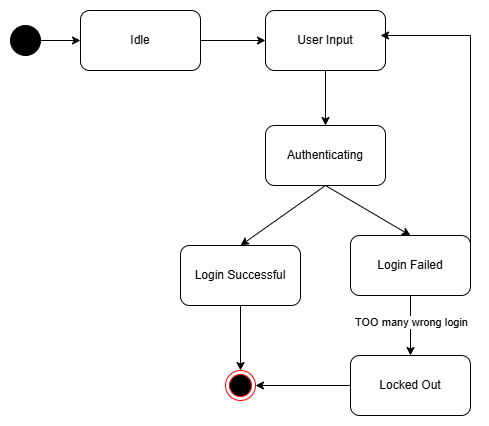

The diagram above was exported from draw.io. Its source (the exported page's mxGraphModel, read from the mxfile embedded in the PNG):
<mxGraphModel dx="435" dy="499" grid="1" gridSize="10" guides="1" tooltips="1" connect="1" arrows="1" fold="1" page="1" pageScale="1" pageWidth="850" pageHeight="1100" math="0" shadow="0">
  <root>
    <mxCell id="0" />
    <mxCell id="1" parent="0" />
    <mxCell id="gDe16JjcvKpHvwWBxwm9-1" value="" style="ellipse;fillColor=strokeColor;html=1;" vertex="1" parent="1">
      <mxGeometry x="110" y="150" width="30" height="30" as="geometry" />
    </mxCell>
    <mxCell id="gDe16JjcvKpHvwWBxwm9-2" value="Idle" style="rounded=1;whiteSpace=wrap;html=1;" vertex="1" parent="1">
      <mxGeometry x="180" y="135" width="120" height="60" as="geometry" />
    </mxCell>
    <mxCell id="gDe16JjcvKpHvwWBxwm9-3" value="User Input" style="rounded=1;whiteSpace=wrap;html=1;" vertex="1" parent="1">
      <mxGeometry x="365" y="135" width="120" height="60" as="geometry" />
    </mxCell>
    <mxCell id="gDe16JjcvKpHvwWBxwm9-5" value="Login Failed" style="rounded=1;whiteSpace=wrap;html=1;" vertex="1" parent="1">
      <mxGeometry x="450" y="360" width="120" height="60" as="geometry" />
    </mxCell>
    <mxCell id="gDe16JjcvKpHvwWBxwm9-6" value="Login Successful" style="rounded=1;whiteSpace=wrap;html=1;" vertex="1" parent="1">
      <mxGeometry x="280" y="370" width="120" height="60" as="geometry" />
    </mxCell>
    <mxCell id="gDe16JjcvKpHvwWBxwm9-7" value="Authenticating" style="rounded=1;whiteSpace=wrap;html=1;" vertex="1" parent="1">
      <mxGeometry x="365" y="250" width="120" height="60" as="geometry" />
    </mxCell>
    <mxCell id="gDe16JjcvKpHvwWBxwm9-8" value="Locked Out" style="rounded=1;whiteSpace=wrap;html=1;" vertex="1" parent="1">
      <mxGeometry x="450" y="480" width="120" height="60" as="geometry" />
    </mxCell>
    <mxCell id="gDe16JjcvKpHvwWBxwm9-9" value="" style="endArrow=classic;html=1;rounded=0;exitX=1;exitY=0.5;exitDx=0;exitDy=0;entryX=0;entryY=0.5;entryDx=0;entryDy=0;" edge="1" parent="1" source="gDe16JjcvKpHvwWBxwm9-2" target="gDe16JjcvKpHvwWBxwm9-3">
      <mxGeometry width="50" height="50" relative="1" as="geometry">
        <mxPoint x="250" y="290" as="sourcePoint" />
        <mxPoint x="300" y="240" as="targetPoint" />
      </mxGeometry>
    </mxCell>
    <mxCell id="gDe16JjcvKpHvwWBxwm9-10" value="" style="endArrow=classic;html=1;rounded=0;exitX=1;exitY=0.5;exitDx=0;exitDy=0;entryX=0;entryY=0.5;entryDx=0;entryDy=0;" edge="1" parent="1" source="gDe16JjcvKpHvwWBxwm9-1" target="gDe16JjcvKpHvwWBxwm9-2">
      <mxGeometry width="50" height="50" relative="1" as="geometry">
        <mxPoint x="250" y="290" as="sourcePoint" />
        <mxPoint x="300" y="240" as="targetPoint" />
      </mxGeometry>
    </mxCell>
    <mxCell id="gDe16JjcvKpHvwWBxwm9-11" value="" style="endArrow=classic;html=1;rounded=0;exitX=0.5;exitY=1;exitDx=0;exitDy=0;entryX=0.5;entryY=0;entryDx=0;entryDy=0;" edge="1" parent="1" source="gDe16JjcvKpHvwWBxwm9-3" target="gDe16JjcvKpHvwWBxwm9-7">
      <mxGeometry width="50" height="50" relative="1" as="geometry">
        <mxPoint x="250" y="290" as="sourcePoint" />
        <mxPoint x="300" y="240" as="targetPoint" />
      </mxGeometry>
    </mxCell>
    <mxCell id="gDe16JjcvKpHvwWBxwm9-12" value="" style="endArrow=classic;html=1;rounded=0;exitX=0.5;exitY=1;exitDx=0;exitDy=0;entryX=0.5;entryY=0;entryDx=0;entryDy=0;" edge="1" parent="1" source="gDe16JjcvKpHvwWBxwm9-7" target="gDe16JjcvKpHvwWBxwm9-6">
      <mxGeometry width="50" height="50" relative="1" as="geometry">
        <mxPoint x="380" y="410" as="sourcePoint" />
        <mxPoint x="430" y="360" as="targetPoint" />
      </mxGeometry>
    </mxCell>
    <mxCell id="gDe16JjcvKpHvwWBxwm9-13" value="" style="endArrow=classic;html=1;rounded=0;exitX=0.5;exitY=1;exitDx=0;exitDy=0;entryX=0.5;entryY=0;entryDx=0;entryDy=0;" edge="1" parent="1" source="gDe16JjcvKpHvwWBxwm9-7" target="gDe16JjcvKpHvwWBxwm9-5">
      <mxGeometry width="50" height="50" relative="1" as="geometry">
        <mxPoint x="380" y="410" as="sourcePoint" />
        <mxPoint x="430" y="360" as="targetPoint" />
      </mxGeometry>
    </mxCell>
    <mxCell id="gDe16JjcvKpHvwWBxwm9-14" value="" style="endArrow=classic;html=1;rounded=0;exitX=0.5;exitY=1;exitDx=0;exitDy=0;entryX=0.5;entryY=0;entryDx=0;entryDy=0;" edge="1" parent="1" source="gDe16JjcvKpHvwWBxwm9-5" target="gDe16JjcvKpHvwWBxwm9-8">
      <mxGeometry width="50" height="50" relative="1" as="geometry">
        <mxPoint x="380" y="540" as="sourcePoint" />
        <mxPoint x="430" y="490" as="targetPoint" />
      </mxGeometry>
    </mxCell>
    <mxCell id="gDe16JjcvKpHvwWBxwm9-19" value="TOO many wrong login" style="edgeLabel;html=1;align=center;verticalAlign=middle;resizable=0;points=[];" vertex="1" connectable="0" parent="gDe16JjcvKpHvwWBxwm9-14">
      <mxGeometry x="-0.1333" relative="1" as="geometry">
        <mxPoint as="offset" />
      </mxGeometry>
    </mxCell>
    <mxCell id="gDe16JjcvKpHvwWBxwm9-16" value="" style="ellipse;html=1;shape=endState;fillColor=#000000;strokeColor=#ff0000;" vertex="1" parent="1">
      <mxGeometry x="325" y="495" width="30" height="30" as="geometry" />
    </mxCell>
    <mxCell id="gDe16JjcvKpHvwWBxwm9-17" value="" style="endArrow=classic;html=1;rounded=0;exitX=0;exitY=0.5;exitDx=0;exitDy=0;entryX=1;entryY=0.5;entryDx=0;entryDy=0;" edge="1" parent="1" source="gDe16JjcvKpHvwWBxwm9-8" target="gDe16JjcvKpHvwWBxwm9-16">
      <mxGeometry width="50" height="50" relative="1" as="geometry">
        <mxPoint x="380" y="540" as="sourcePoint" />
        <mxPoint x="430" y="490" as="targetPoint" />
      </mxGeometry>
    </mxCell>
    <mxCell id="gDe16JjcvKpHvwWBxwm9-18" value="" style="endArrow=classic;html=1;rounded=0;" edge="1" parent="1">
      <mxGeometry width="50" height="50" relative="1" as="geometry">
        <mxPoint x="570" y="375" as="sourcePoint" />
        <mxPoint x="480" y="160" as="targetPoint" />
        <Array as="points">
          <mxPoint x="570" y="160" />
        </Array>
      </mxGeometry>
    </mxCell>
    <mxCell id="gDe16JjcvKpHvwWBxwm9-20" value="" style="endArrow=classic;html=1;rounded=0;exitX=0.5;exitY=1;exitDx=0;exitDy=0;entryX=0.5;entryY=0;entryDx=0;entryDy=0;" edge="1" parent="1" source="gDe16JjcvKpHvwWBxwm9-6" target="gDe16JjcvKpHvwWBxwm9-16">
      <mxGeometry width="50" height="50" relative="1" as="geometry">
        <mxPoint x="370" y="380" as="sourcePoint" />
        <mxPoint x="420" y="330" as="targetPoint" />
      </mxGeometry>
    </mxCell>
  </root>
</mxGraphModel>